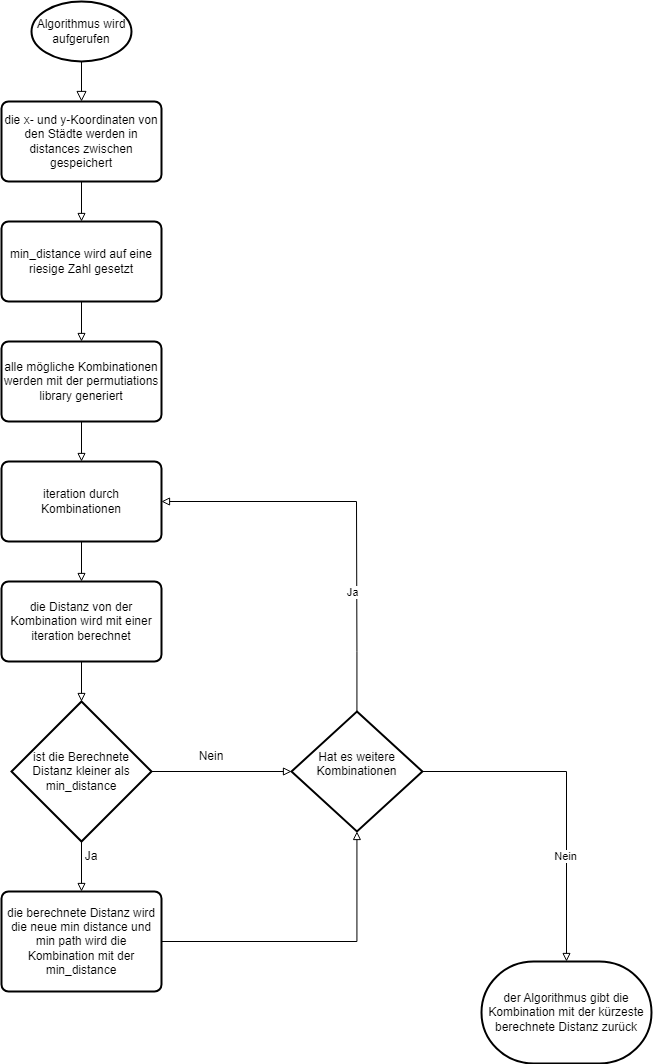

The diagram above was exported from draw.io. Its source (the exported page's mxGraphModel, read from the mxfile embedded in the PNG):
<mxGraphModel dx="2049" dy="1251" grid="1" gridSize="10" guides="1" tooltips="1" connect="1" arrows="1" fold="1" page="1" pageScale="1" pageWidth="827" pageHeight="1169" math="0" shadow="0">
  <root>
    <mxCell id="WIyWlLk6GJQsqaUBKTNV-0" />
    <mxCell id="WIyWlLk6GJQsqaUBKTNV-1" parent="WIyWlLk6GJQsqaUBKTNV-0" />
    <mxCell id="WIyWlLk6GJQsqaUBKTNV-2" value="" style="rounded=0;html=1;jettySize=auto;orthogonalLoop=1;fontSize=11;endArrow=block;endFill=0;endSize=8;strokeWidth=1;shadow=0;labelBackgroundColor=none;edgeStyle=orthogonalEdgeStyle;" parent="WIyWlLk6GJQsqaUBKTNV-1" source="LCsLVItqU8VoxyAcoC58-3" target="LCsLVItqU8VoxyAcoC58-0" edge="1">
      <mxGeometry relative="1" as="geometry">
        <mxPoint x="220" y="120" as="sourcePoint" />
        <mxPoint x="220" y="170" as="targetPoint" />
      </mxGeometry>
    </mxCell>
    <mxCell id="LCsLVItqU8VoxyAcoC58-2" style="edgeStyle=orthogonalEdgeStyle;rounded=0;orthogonalLoop=1;jettySize=auto;html=1;endArrow=block;endFill=0;" edge="1" parent="WIyWlLk6GJQsqaUBKTNV-1" source="LCsLVItqU8VoxyAcoC58-0" target="LCsLVItqU8VoxyAcoC58-11">
      <mxGeometry relative="1" as="geometry" />
    </mxCell>
    <mxCell id="LCsLVItqU8VoxyAcoC58-0" value="die x- und y-Koordinaten von den Städte werden in distances zwischen gespeichert" style="rounded=1;whiteSpace=wrap;html=1;absoluteArcSize=1;arcSize=14;strokeWidth=2;" vertex="1" parent="WIyWlLk6GJQsqaUBKTNV-1">
      <mxGeometry x="140" y="160" width="160" height="80" as="geometry" />
    </mxCell>
    <mxCell id="LCsLVItqU8VoxyAcoC58-7" style="edgeStyle=orthogonalEdgeStyle;rounded=0;orthogonalLoop=1;jettySize=auto;html=1;endArrow=block;endFill=0;" edge="1" parent="WIyWlLk6GJQsqaUBKTNV-1" source="LCsLVItqU8VoxyAcoC58-1" target="LCsLVItqU8VoxyAcoC58-4">
      <mxGeometry relative="1" as="geometry" />
    </mxCell>
    <mxCell id="LCsLVItqU8VoxyAcoC58-1" value="alle mögliche Kombinationen werden mit der permutiations library generiert" style="rounded=1;whiteSpace=wrap;html=1;absoluteArcSize=1;arcSize=14;strokeWidth=2;" vertex="1" parent="WIyWlLk6GJQsqaUBKTNV-1">
      <mxGeometry x="140" y="400" width="160" height="80" as="geometry" />
    </mxCell>
    <mxCell id="LCsLVItqU8VoxyAcoC58-3" value="Algorithmus wird aufgerufen" style="strokeWidth=2;html=1;shape=mxgraph.flowchart.start_1;whiteSpace=wrap;" vertex="1" parent="WIyWlLk6GJQsqaUBKTNV-1">
      <mxGeometry x="170" y="60" width="100" height="60" as="geometry" />
    </mxCell>
    <mxCell id="LCsLVItqU8VoxyAcoC58-6" style="edgeStyle=orthogonalEdgeStyle;rounded=0;orthogonalLoop=1;jettySize=auto;html=1;endArrow=block;endFill=0;" edge="1" parent="WIyWlLk6GJQsqaUBKTNV-1" source="LCsLVItqU8VoxyAcoC58-4" target="LCsLVItqU8VoxyAcoC58-5">
      <mxGeometry relative="1" as="geometry" />
    </mxCell>
    <mxCell id="LCsLVItqU8VoxyAcoC58-4" value="iteration durch Kombinationen" style="rounded=1;whiteSpace=wrap;html=1;absoluteArcSize=1;arcSize=14;strokeWidth=2;" vertex="1" parent="WIyWlLk6GJQsqaUBKTNV-1">
      <mxGeometry x="140" y="520" width="160" height="80" as="geometry" />
    </mxCell>
    <mxCell id="LCsLVItqU8VoxyAcoC58-10" style="edgeStyle=orthogonalEdgeStyle;rounded=0;orthogonalLoop=1;jettySize=auto;html=1;endArrow=block;endFill=0;" edge="1" parent="WIyWlLk6GJQsqaUBKTNV-1" source="LCsLVItqU8VoxyAcoC58-5" target="LCsLVItqU8VoxyAcoC58-9">
      <mxGeometry relative="1" as="geometry" />
    </mxCell>
    <mxCell id="LCsLVItqU8VoxyAcoC58-5" value="die Distanz von der Kombination wird mit einer iteration berechnet" style="rounded=1;whiteSpace=wrap;html=1;absoluteArcSize=1;arcSize=14;strokeWidth=2;" vertex="1" parent="WIyWlLk6GJQsqaUBKTNV-1">
      <mxGeometry x="140" y="640" width="160" height="80" as="geometry" />
    </mxCell>
    <mxCell id="LCsLVItqU8VoxyAcoC58-13" style="edgeStyle=orthogonalEdgeStyle;rounded=0;orthogonalLoop=1;jettySize=auto;html=1;endArrow=block;endFill=0;" edge="1" parent="WIyWlLk6GJQsqaUBKTNV-1" source="LCsLVItqU8VoxyAcoC58-9" target="LCsLVItqU8VoxyAcoC58-22">
      <mxGeometry relative="1" as="geometry">
        <mxPoint x="300" y="560" as="targetPoint" />
        <Array as="points">
          <mxPoint x="470" y="830" />
          <mxPoint x="470" y="830" />
        </Array>
      </mxGeometry>
    </mxCell>
    <mxCell id="LCsLVItqU8VoxyAcoC58-17" style="edgeStyle=orthogonalEdgeStyle;rounded=0;orthogonalLoop=1;jettySize=auto;html=1;endArrow=block;endFill=0;" edge="1" parent="WIyWlLk6GJQsqaUBKTNV-1" source="LCsLVItqU8VoxyAcoC58-9" target="LCsLVItqU8VoxyAcoC58-16">
      <mxGeometry relative="1" as="geometry" />
    </mxCell>
    <mxCell id="LCsLVItqU8VoxyAcoC58-9" value="ist die Berechnete Distanz kleiner als min_distance" style="strokeWidth=2;html=1;shape=mxgraph.flowchart.decision;whiteSpace=wrap;" vertex="1" parent="WIyWlLk6GJQsqaUBKTNV-1">
      <mxGeometry x="150" y="760" width="140" height="140" as="geometry" />
    </mxCell>
    <mxCell id="LCsLVItqU8VoxyAcoC58-12" style="edgeStyle=orthogonalEdgeStyle;rounded=0;orthogonalLoop=1;jettySize=auto;html=1;endArrow=block;endFill=0;" edge="1" parent="WIyWlLk6GJQsqaUBKTNV-1" source="LCsLVItqU8VoxyAcoC58-11" target="LCsLVItqU8VoxyAcoC58-1">
      <mxGeometry relative="1" as="geometry" />
    </mxCell>
    <mxCell id="LCsLVItqU8VoxyAcoC58-11" value="min_distance wird auf eine riesige Zahl gesetzt" style="rounded=1;whiteSpace=wrap;html=1;absoluteArcSize=1;arcSize=14;strokeWidth=2;" vertex="1" parent="WIyWlLk6GJQsqaUBKTNV-1">
      <mxGeometry x="140" y="280" width="160" height="80" as="geometry" />
    </mxCell>
    <mxCell id="LCsLVItqU8VoxyAcoC58-14" value="Nein" style="text;html=1;strokeColor=none;fillColor=none;align=center;verticalAlign=middle;whiteSpace=wrap;rounded=0;" vertex="1" parent="WIyWlLk6GJQsqaUBKTNV-1">
      <mxGeometry x="320" y="800" width="60" height="30" as="geometry" />
    </mxCell>
    <mxCell id="LCsLVItqU8VoxyAcoC58-19" style="edgeStyle=orthogonalEdgeStyle;rounded=0;orthogonalLoop=1;jettySize=auto;html=1;endArrow=block;endFill=0;" edge="1" parent="WIyWlLk6GJQsqaUBKTNV-1" source="LCsLVItqU8VoxyAcoC58-16" target="LCsLVItqU8VoxyAcoC58-22">
      <mxGeometry relative="1" as="geometry">
        <mxPoint x="400" y="1000" as="targetPoint" />
      </mxGeometry>
    </mxCell>
    <mxCell id="LCsLVItqU8VoxyAcoC58-16" value="die berechnete Distanz wird die neue min distance und min path wird die Kombination mit der min_distance" style="rounded=1;whiteSpace=wrap;html=1;absoluteArcSize=1;arcSize=14;strokeWidth=2;" vertex="1" parent="WIyWlLk6GJQsqaUBKTNV-1">
      <mxGeometry x="140" y="950" width="160" height="100" as="geometry" />
    </mxCell>
    <mxCell id="LCsLVItqU8VoxyAcoC58-21" value="Ja" style="text;html=1;strokeColor=none;fillColor=none;align=center;verticalAlign=middle;whiteSpace=wrap;rounded=0;" vertex="1" parent="WIyWlLk6GJQsqaUBKTNV-1">
      <mxGeometry x="200" y="900" width="60" height="30" as="geometry" />
    </mxCell>
    <mxCell id="LCsLVItqU8VoxyAcoC58-25" style="edgeStyle=orthogonalEdgeStyle;rounded=0;orthogonalLoop=1;jettySize=auto;html=1;endArrow=block;endFill=0;" edge="1" parent="WIyWlLk6GJQsqaUBKTNV-1" source="LCsLVItqU8VoxyAcoC58-22" target="LCsLVItqU8VoxyAcoC58-4">
      <mxGeometry relative="1" as="geometry">
        <Array as="points">
          <mxPoint x="496" y="710" />
          <mxPoint x="495" y="560" />
        </Array>
      </mxGeometry>
    </mxCell>
    <mxCell id="LCsLVItqU8VoxyAcoC58-26" value="Ja" style="edgeLabel;html=1;align=center;verticalAlign=middle;resizable=0;points=[];" vertex="1" connectable="0" parent="LCsLVItqU8VoxyAcoC58-25">
      <mxGeometry x="-0.1803" y="-4" relative="1" as="geometry">
        <mxPoint x="-9" y="46" as="offset" />
      </mxGeometry>
    </mxCell>
    <mxCell id="LCsLVItqU8VoxyAcoC58-28" style="edgeStyle=orthogonalEdgeStyle;rounded=0;orthogonalLoop=1;jettySize=auto;html=1;endArrow=block;endFill=0;" edge="1" parent="WIyWlLk6GJQsqaUBKTNV-1" source="LCsLVItqU8VoxyAcoC58-22" target="LCsLVItqU8VoxyAcoC58-27">
      <mxGeometry relative="1" as="geometry" />
    </mxCell>
    <mxCell id="LCsLVItqU8VoxyAcoC58-29" value="Nein" style="edgeLabel;html=1;align=center;verticalAlign=middle;resizable=0;points=[];" vertex="1" connectable="0" parent="LCsLVItqU8VoxyAcoC58-28">
      <mxGeometry x="0.367" y="-2" relative="1" as="geometry">
        <mxPoint as="offset" />
      </mxGeometry>
    </mxCell>
    <mxCell id="LCsLVItqU8VoxyAcoC58-22" value="&#10;&lt;span style=&quot;color: rgb(0, 0, 0); font-family: Helvetica; font-size: 12px; font-style: normal; font-variant-ligatures: normal; font-variant-caps: normal; font-weight: 400; letter-spacing: normal; orphans: 2; text-align: center; text-indent: 0px; text-transform: none; widows: 2; word-spacing: 0px; -webkit-text-stroke-width: 0px; background-color: rgb(251, 251, 251); text-decoration-thickness: initial; text-decoration-style: initial; text-decoration-color: initial; float: none; display: inline !important;&quot;&gt;Hat es weitere Kombinationen&lt;/span&gt;&#10;&#10;" style="strokeWidth=2;html=1;shape=mxgraph.flowchart.decision;whiteSpace=wrap;" vertex="1" parent="WIyWlLk6GJQsqaUBKTNV-1">
      <mxGeometry x="430" y="770" width="130.91" height="120" as="geometry" />
    </mxCell>
    <mxCell id="LCsLVItqU8VoxyAcoC58-27" value="der Algorithmus gibt die Kombination mit der kürzeste berechnete Distanz zurück" style="strokeWidth=2;html=1;shape=mxgraph.flowchart.terminator;whiteSpace=wrap;" vertex="1" parent="WIyWlLk6GJQsqaUBKTNV-1">
      <mxGeometry x="620" y="1020" width="170" height="102" as="geometry" />
    </mxCell>
  </root>
</mxGraphModel>